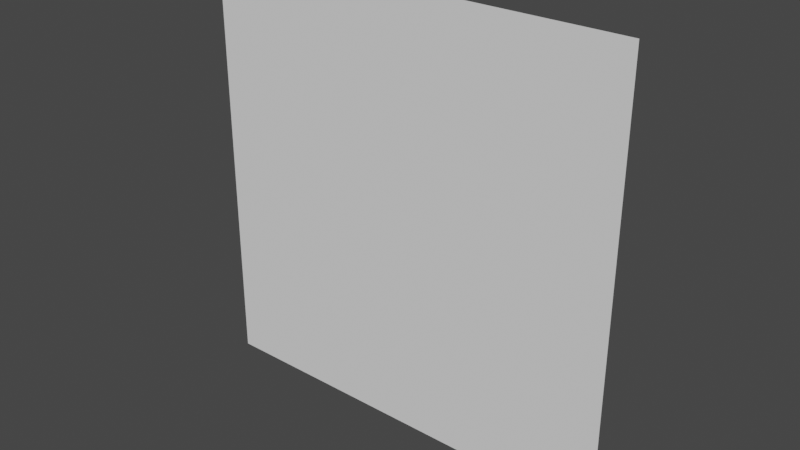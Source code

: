 # Source: PlaneEffect.blend  (saved by Blender 3.4.6; exported with 4.5.12 LTS)
import bpy
from mathutils import Matrix  # noqa: F401  (used for matrix-valued properties, if any)

bpy.ops.wm.read_factory_settings(use_empty=True)
scene = bpy.context.scene
scene.name = 'Scene'

# ---- collections
col_collection = bpy.data.collections.new('Collection'); scene.collection.children.link(col_collection)

# ---- world
world_world = bpy.data.worlds.new('World'); scene.world = world_world
world_world.use_nodes = True; world_world.node_tree.nodes.clear()
_N = world_world.node_tree.nodes; _L = world_world.node_tree.links
n0 = _N.new('ShaderNodeOutputWorld'); n0.name = 'World Output'; n0.location = (300, 300)
n1 = _N.new('ShaderNodeBackground'); n1.name = 'Background'; n1.location = (10, 300)
n1.inputs[0].default_value = (0.05088, 0.05088, 0.05088, 1.0)
_L.new(n1.outputs[0], n0.inputs[0])
n0.is_active_output = True
world_world.color = (0.05088, 0.05088, 0.05088)
world_world.use_sun_shadow = False
world_world.sun_shadow_jitter_overblur = 0.0

# ---- meshes
me_plane = bpy.data.meshes.new('Plane')
me_plane.from_pydata([(-1.0, 0.0, -1.0), (1.0, 0.0, -1.0), (-1.0, 0.0, 1.0), (1.0, 0.0, 1.0)], [], [(0, 1, 3, 2)])
_uv = me_plane.uv_layers.new(name='UVMap')
_uv.uv.foreach_set('vector', [0.0001001, 0.0001001, 0.9999, 0.0001, 0.9999, 0.9999, 9.99e-05, 0.9999])
me_plane.update()

# ---- objects
ob_plane = bpy.data.objects.new('Plane', me_plane)

# ---- transforms, parenting, visibility, modifiers, constraints
ob_plane.location = (0.0, 0.0, 0.0)

# ---- collection membership
col_collection.objects.link(ob_plane)

# ---- scene / render settings (as saved in the file)
scene.frame_start = 1; scene.frame_end = 250; scene.frame_set(1)
scene.render.engine = 'BLENDER_EEVEE_NEXT'
scene.cycles.sampling_pattern = 'TABULATED_SOBOL'
scene.cycles.use_light_tree = False
scene.view_settings.view_transform = 'Filmic'
bpy.context.view_layer.update()

# ---- added for rendering (the .blend has no active camera and no usable light): camera, sun
cam_auto = bpy.data.cameras.new('AutoCamera')
cam_auto.lens = 50.0
cam_auto.sensor_width = 36.0
cam_auto.clip_end = 1000.0
ob_auto_camera = bpy.data.objects.new('AutoCamera', cam_auto)
scene.collection.objects.link(ob_auto_camera)
ob_auto_camera.location = (2.61693, -3.14032, 2.09354)
ob_auto_camera.rotation_euler = (1.09748, -7.21219e-08, 0.694738)
scene.camera = ob_auto_camera
light_auto_sun = bpy.data.lights.new('AutoSun', 'SUN')
light_auto_sun.energy = 3.0
light_auto_sun.angle = 0.0523599
ob_auto_sun = bpy.data.objects.new('AutoSun', light_auto_sun)
scene.collection.objects.link(ob_auto_sun)
ob_auto_sun.rotation_euler = (0.872665, 0.174533, 0.523599)
bpy.context.view_layer.update()
